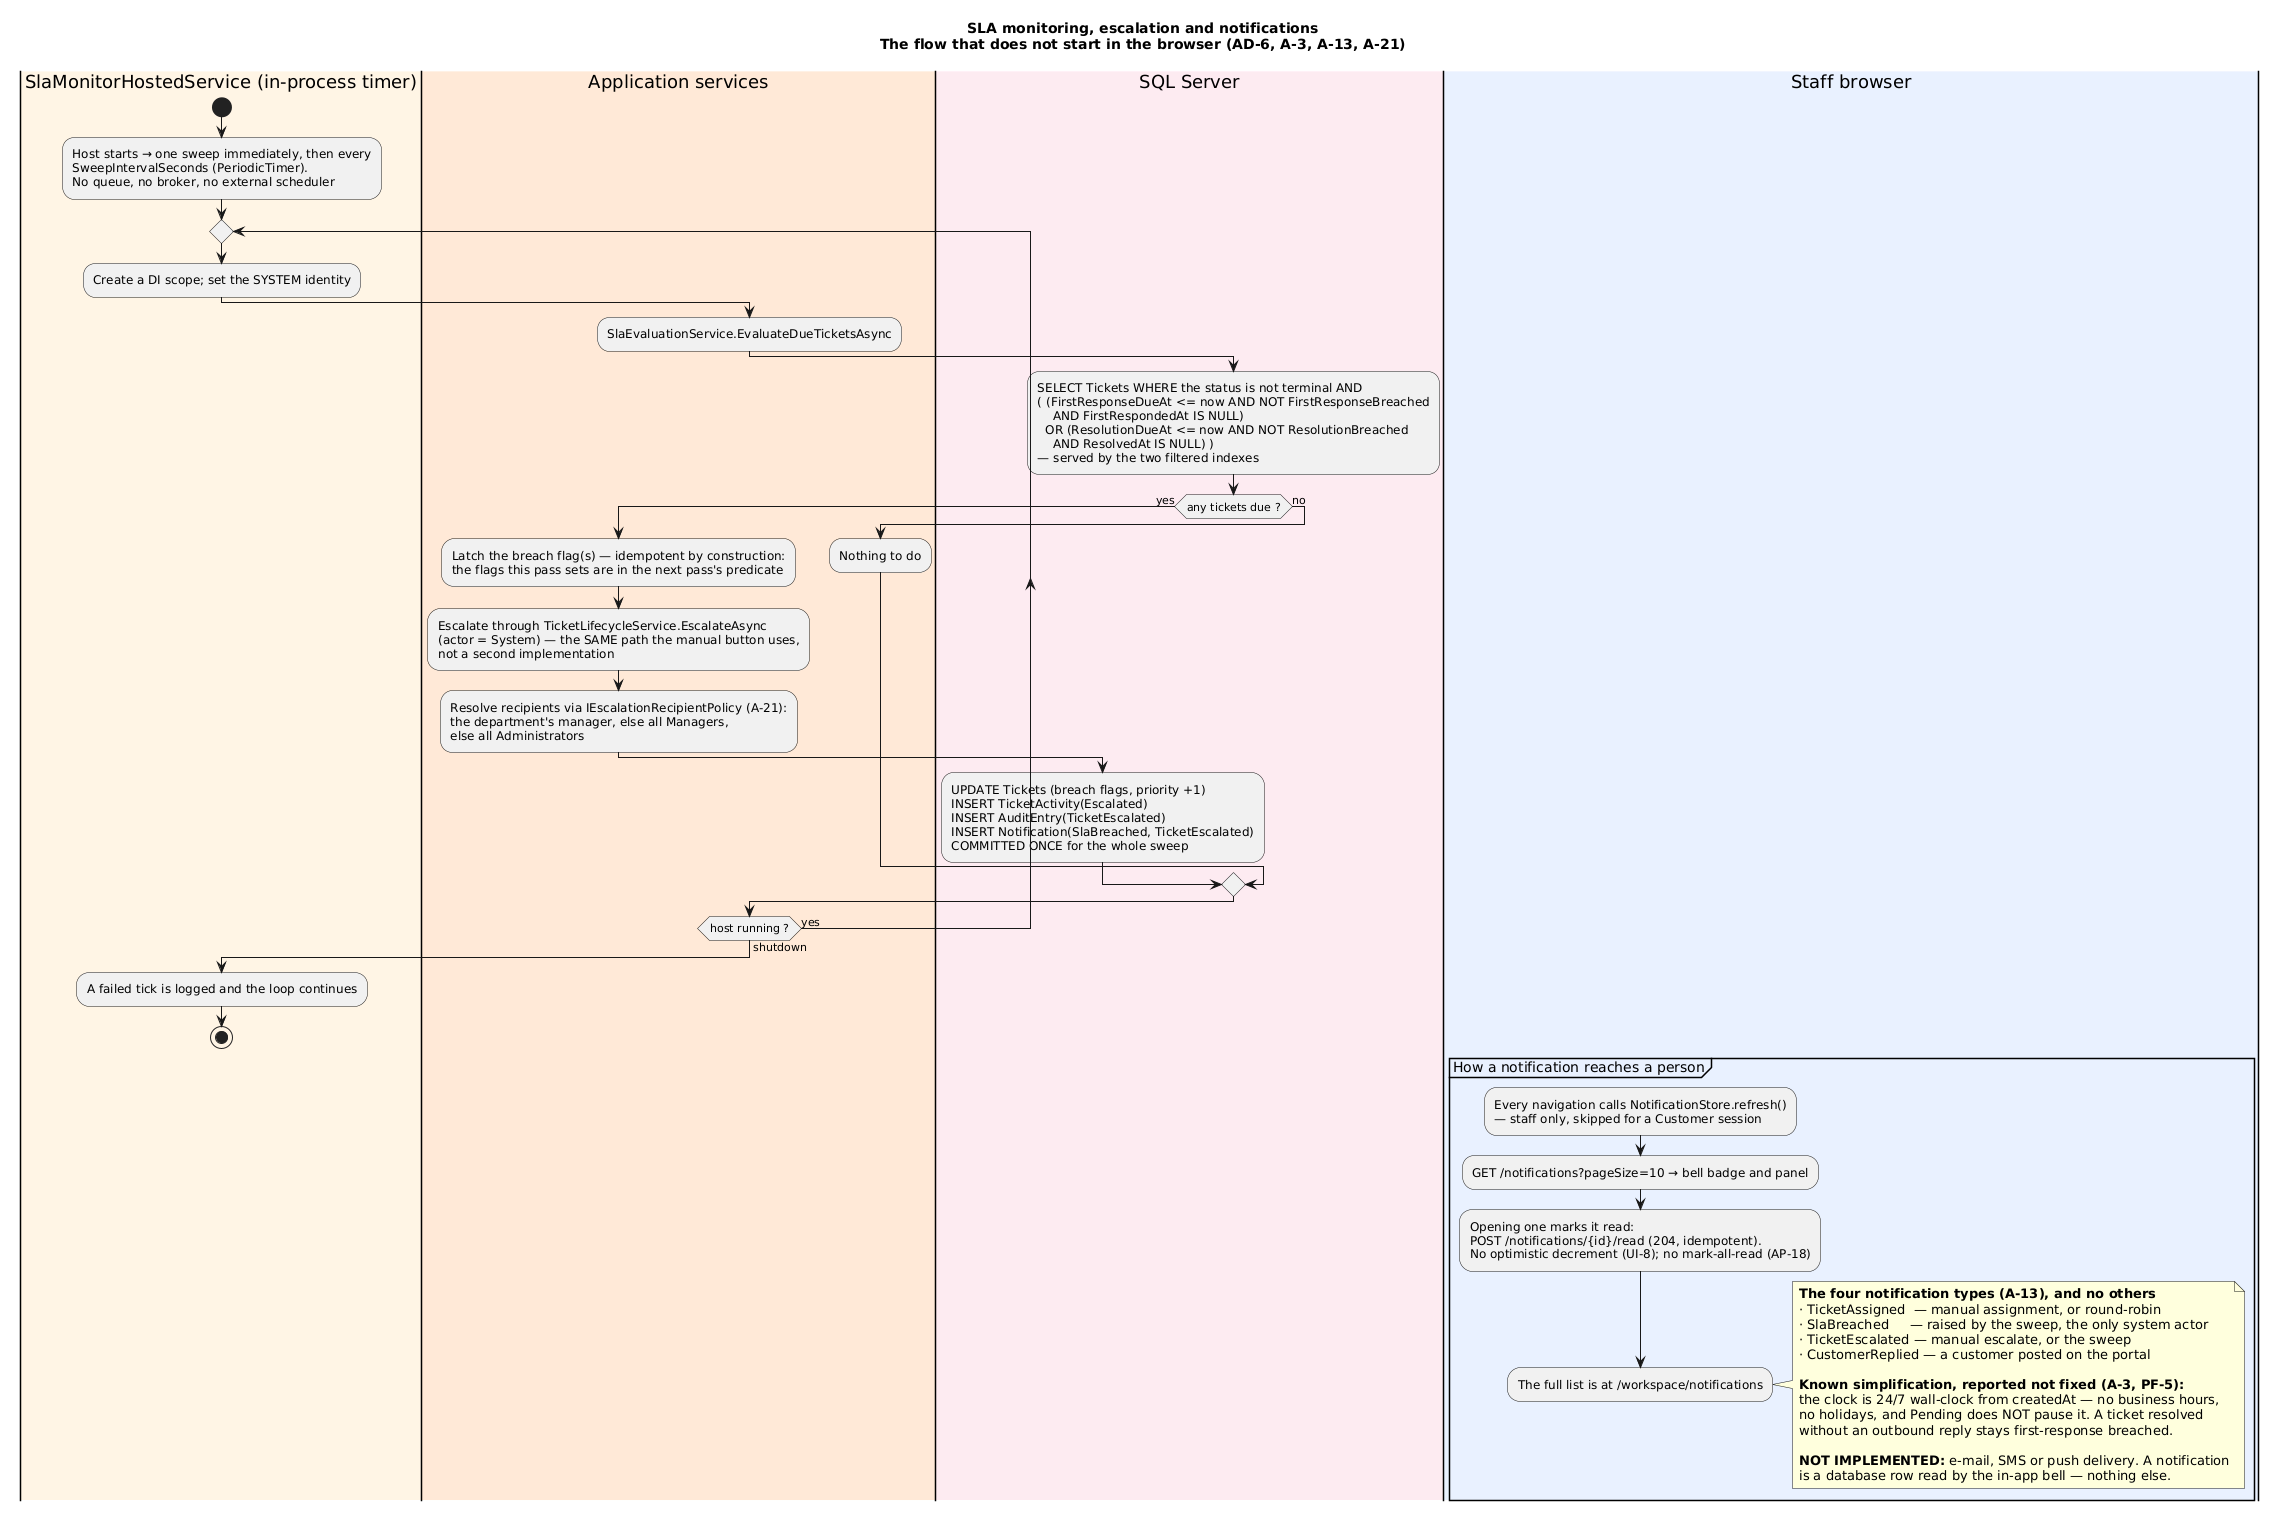

The diagram above was rendered by PlantUML. Its source (embedded in the PNG):
@startuml USER-FLOWS-sla
' Customer Support CRM — user flows. READ-ONLY DOCUMENTATION, nothing here is invented.
' Drawn from the repository at commit 969bb31 (2026-09-01): the Angular routes and guards,
' the ASP.NET Core controllers and their authorization policies, the Application services,
' the EF Core entities and migrations, and the approved documents under docs/ and .squad/.
' Red text marks what is NOT IMPLEMENTED. Index of all 11 diagrams: docs/USER-FLOWS.md
' Diagram 8 of 11 — SLA monitoring, escalation and notifications
title SLA monitoring, escalation and notifications\nThe flow that does not start in the browser (AD-6, A-3, A-13, A-21)

skinparam shadowing false
|#FFF4E5|SlaMonitorHostedService (in-process timer)|
|#FFE9D6|Application services|
|#FDEAF1|SQL Server|
|#E8F0FE|Staff browser|

|SlaMonitorHostedService (in-process timer)|
start
:Host starts → one sweep immediately, then every\nSweepIntervalSeconds (PeriodicTimer).\nNo queue, no broker, no external scheduler;
repeat
  :Create a DI scope; set the SYSTEM identity;
  |Application services|
  :SlaEvaluationService.EvaluateDueTicketsAsync;
  |SQL Server|
  :SELECT Tickets WHERE the status is not terminal AND\n( (FirstResponseDueAt <= now AND NOT FirstResponseBreached\n    AND FirstRespondedAt IS NULL)\n  OR (ResolutionDueAt <= now AND NOT ResolutionBreached\n    AND ResolvedAt IS NULL) )\n— served by the two filtered indexes;
  if (any tickets due ?) then (yes)
    |Application services|
    :Latch the breach flag(s) — idempotent by construction:\nthe flags this pass sets are in the next pass's predicate;
    :Escalate through TicketLifecycleService.EscalateAsync\n(actor = System) — the SAME path the manual button uses,\nnot a second implementation;
    :Resolve recipients via IEscalationRecipientPolicy (A-21):\nthe department's manager, else all Managers,\nelse all Administrators;
    |SQL Server|
    :UPDATE Tickets (breach flags, priority +1)\nINSERT TicketActivity(Escalated)\nINSERT AuditEntry(TicketEscalated)\nINSERT Notification(SlaBreached, TicketEscalated)\nCOMMITTED ONCE for the whole sweep;
  else (no)
    |Application services|
    :Nothing to do;
  endif
repeat while (host running ?) is (yes) not (shutdown)
|SlaMonitorHostedService (in-process timer)|
:A failed tick is logged and the loop continues;
stop

|Staff browser|
partition "How a notification reaches a person" {
  :Every navigation calls NotificationStore.refresh()\n— staff only, skipped for a Customer session;
  :GET /notifications?pageSize=10 → bell badge and panel;
  :Opening one marks it read:\nPOST /notifications/{id}/read (204, idempotent).\nNo optimistic decrement (UI-8); no mark-all-read (AP-18);
  :The full list is at /workspace/notifications;
}

note right
  **The four notification types (A-13), and no others**
  · TicketAssigned  — manual assignment, or round-robin
  · SlaBreached     — raised by the sweep, the only system actor
  · TicketEscalated — manual escalate, or the sweep
  · CustomerReplied — a customer posted on the portal

  **Known simplification, reported not fixed (A-3, PF-5):**
  the clock is 24/7 wall-clock from createdAt — no business hours,
  no holidays, and Pending does NOT pause it. A ticket resolved
  without an outbound reply stays first-response breached.

  **NOT IMPLEMENTED:** e-mail, SMS or push delivery. A notification
  is a database row read by the in-app bell — nothing else.
end note
@enduml